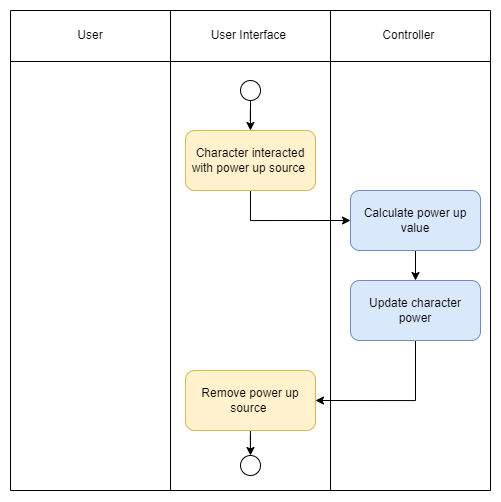

The diagram above was exported from draw.io. Its source (the exported page's mxGraphModel, read from the mxfile embedded in the PNG):
<mxGraphModel dx="1019" dy="509" grid="1" gridSize="10" guides="1" tooltips="1" connect="1" arrows="1" fold="1" page="1" pageScale="1" pageWidth="827" pageHeight="1169" math="0" shadow="0">
  <root>
    <mxCell id="0" />
    <mxCell id="1" parent="0" />
    <mxCell id="4fFc8X0f22gZpan5uy75-1" value="" style="shape=table;html=1;whiteSpace=wrap;startSize=0;container=1;collapsible=0;childLayout=tableLayout;" vertex="1" parent="1">
      <mxGeometry x="280" y="120" width="480" height="480" as="geometry" />
    </mxCell>
    <mxCell id="4fFc8X0f22gZpan5uy75-2" value="" style="shape=tableRow;horizontal=0;startSize=0;swimlaneHead=0;swimlaneBody=0;top=0;left=0;bottom=0;right=0;collapsible=0;dropTarget=0;fillColor=none;points=[[0,0.5],[1,0.5]];portConstraint=eastwest;" vertex="1" parent="4fFc8X0f22gZpan5uy75-1">
      <mxGeometry width="480" height="51" as="geometry" />
    </mxCell>
    <mxCell id="4fFc8X0f22gZpan5uy75-3" value="User" style="shape=partialRectangle;html=1;whiteSpace=wrap;connectable=0;fillColor=none;top=0;left=0;bottom=0;right=0;overflow=hidden;" vertex="1" parent="4fFc8X0f22gZpan5uy75-2">
      <mxGeometry width="160" height="51" as="geometry">
        <mxRectangle width="160" height="51" as="alternateBounds" />
      </mxGeometry>
    </mxCell>
    <mxCell id="4fFc8X0f22gZpan5uy75-4" value="User Interface&amp;nbsp;" style="shape=partialRectangle;html=1;whiteSpace=wrap;connectable=0;fillColor=none;top=0;left=0;bottom=0;right=0;overflow=hidden;" vertex="1" parent="4fFc8X0f22gZpan5uy75-2">
      <mxGeometry x="160" width="160" height="51" as="geometry">
        <mxRectangle width="160" height="51" as="alternateBounds" />
      </mxGeometry>
    </mxCell>
    <mxCell id="4fFc8X0f22gZpan5uy75-5" value="Controller&amp;nbsp;" style="shape=partialRectangle;html=1;whiteSpace=wrap;connectable=0;fillColor=none;top=0;left=0;bottom=0;right=0;overflow=hidden;" vertex="1" parent="4fFc8X0f22gZpan5uy75-2">
      <mxGeometry x="320" width="160" height="51" as="geometry">
        <mxRectangle width="160" height="51" as="alternateBounds" />
      </mxGeometry>
    </mxCell>
    <mxCell id="4fFc8X0f22gZpan5uy75-6" value="" style="shape=tableRow;horizontal=0;startSize=0;swimlaneHead=0;swimlaneBody=0;top=0;left=0;bottom=0;right=0;collapsible=0;dropTarget=0;fillColor=none;points=[[0,0.5],[1,0.5]];portConstraint=eastwest;" vertex="1" parent="4fFc8X0f22gZpan5uy75-1">
      <mxGeometry y="51" width="480" height="429" as="geometry" />
    </mxCell>
    <mxCell id="4fFc8X0f22gZpan5uy75-7" value="" style="shape=partialRectangle;html=1;whiteSpace=wrap;connectable=0;fillColor=none;top=0;left=0;bottom=0;right=0;overflow=hidden;" vertex="1" parent="4fFc8X0f22gZpan5uy75-6">
      <mxGeometry width="160" height="429" as="geometry">
        <mxRectangle width="160" height="429" as="alternateBounds" />
      </mxGeometry>
    </mxCell>
    <mxCell id="4fFc8X0f22gZpan5uy75-8" value="" style="shape=partialRectangle;html=1;whiteSpace=wrap;connectable=0;fillColor=none;top=0;left=0;bottom=0;right=0;overflow=hidden;" vertex="1" parent="4fFc8X0f22gZpan5uy75-6">
      <mxGeometry x="160" width="160" height="429" as="geometry">
        <mxRectangle width="160" height="429" as="alternateBounds" />
      </mxGeometry>
    </mxCell>
    <mxCell id="4fFc8X0f22gZpan5uy75-9" value="" style="shape=partialRectangle;html=1;whiteSpace=wrap;connectable=0;fillColor=none;top=0;left=0;bottom=0;right=0;overflow=hidden;" vertex="1" parent="4fFc8X0f22gZpan5uy75-6">
      <mxGeometry x="320" width="160" height="429" as="geometry">
        <mxRectangle width="160" height="429" as="alternateBounds" />
      </mxGeometry>
    </mxCell>
    <mxCell id="4fFc8X0f22gZpan5uy75-20" style="edgeStyle=orthogonalEdgeStyle;rounded=0;orthogonalLoop=1;jettySize=auto;html=1;" edge="1" parent="1" source="4fFc8X0f22gZpan5uy75-14" target="4fFc8X0f22gZpan5uy75-15">
      <mxGeometry relative="1" as="geometry" />
    </mxCell>
    <mxCell id="4fFc8X0f22gZpan5uy75-14" value="" style="ellipse;whiteSpace=wrap;html=1;aspect=fixed;" vertex="1" parent="1">
      <mxGeometry x="510" y="190" width="20" height="20" as="geometry" />
    </mxCell>
    <mxCell id="4fFc8X0f22gZpan5uy75-21" style="edgeStyle=orthogonalEdgeStyle;rounded=0;orthogonalLoop=1;jettySize=auto;html=1;entryX=0;entryY=0.5;entryDx=0;entryDy=0;exitX=0.5;exitY=1;exitDx=0;exitDy=0;" edge="1" parent="1" source="4fFc8X0f22gZpan5uy75-15" target="4fFc8X0f22gZpan5uy75-16">
      <mxGeometry relative="1" as="geometry" />
    </mxCell>
    <mxCell id="4fFc8X0f22gZpan5uy75-15" value="Character interacted with power up source&amp;nbsp;" style="rounded=1;whiteSpace=wrap;html=1;fillColor=#fff2cc;strokeColor=#d6b656;" vertex="1" parent="1">
      <mxGeometry x="455" y="240" width="130" height="60" as="geometry" />
    </mxCell>
    <mxCell id="4fFc8X0f22gZpan5uy75-22" style="edgeStyle=orthogonalEdgeStyle;rounded=0;orthogonalLoop=1;jettySize=auto;html=1;" edge="1" parent="1" source="4fFc8X0f22gZpan5uy75-16" target="4fFc8X0f22gZpan5uy75-18">
      <mxGeometry relative="1" as="geometry" />
    </mxCell>
    <mxCell id="4fFc8X0f22gZpan5uy75-16" value="Calculate power up value" style="rounded=1;whiteSpace=wrap;html=1;fillColor=#dae8fc;strokeColor=#6c8ebf;" vertex="1" parent="1">
      <mxGeometry x="620" y="300" width="130" height="60" as="geometry" />
    </mxCell>
    <mxCell id="4fFc8X0f22gZpan5uy75-25" value="" style="edgeStyle=orthogonalEdgeStyle;rounded=0;orthogonalLoop=1;jettySize=auto;html=1;" edge="1" parent="1" source="4fFc8X0f22gZpan5uy75-17" target="4fFc8X0f22gZpan5uy75-19">
      <mxGeometry relative="1" as="geometry" />
    </mxCell>
    <mxCell id="4fFc8X0f22gZpan5uy75-17" value="Remove power up source&amp;nbsp;" style="rounded=1;whiteSpace=wrap;html=1;fillColor=#fff2cc;strokeColor=#d6b656;" vertex="1" parent="1">
      <mxGeometry x="455" y="480" width="130" height="60" as="geometry" />
    </mxCell>
    <mxCell id="4fFc8X0f22gZpan5uy75-23" style="edgeStyle=orthogonalEdgeStyle;rounded=0;orthogonalLoop=1;jettySize=auto;html=1;entryX=1;entryY=0.5;entryDx=0;entryDy=0;" edge="1" parent="1" source="4fFc8X0f22gZpan5uy75-18" target="4fFc8X0f22gZpan5uy75-17">
      <mxGeometry relative="1" as="geometry">
        <Array as="points">
          <mxPoint x="685" y="510" />
        </Array>
      </mxGeometry>
    </mxCell>
    <mxCell id="4fFc8X0f22gZpan5uy75-18" value="Update character power" style="rounded=1;whiteSpace=wrap;html=1;fillColor=#dae8fc;strokeColor=#6c8ebf;" vertex="1" parent="1">
      <mxGeometry x="620" y="390" width="130" height="60" as="geometry" />
    </mxCell>
    <mxCell id="4fFc8X0f22gZpan5uy75-19" value="" style="ellipse;whiteSpace=wrap;html=1;aspect=fixed;" vertex="1" parent="1">
      <mxGeometry x="510" y="565" width="20" height="20" as="geometry" />
    </mxCell>
  </root>
</mxGraphModel>